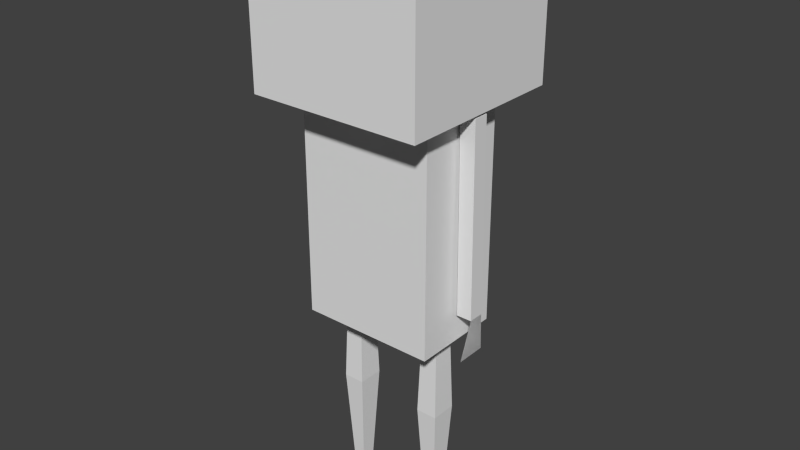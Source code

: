 # Source: human.blend  (saved by Blender 2.73.0; exported with 4.5.12 LTS)
import bpy
from mathutils import Matrix  # noqa: F401  (used for matrix-valued properties, if any)

bpy.ops.wm.read_factory_settings(use_empty=True)
scene = bpy.context.scene
scene.name = 'Scene'

# ---- collections
col_collection_1 = bpy.data.collections.new('Collection 1'); scene.collection.children.link(col_collection_1)

# ---- world
world_world = bpy.data.worlds.new('World'); scene.world = world_world
world_world.color = (0.05088, 0.05088, 0.05088)
world_world.use_sun_shadow = False
world_world.sun_shadow_jitter_overblur = 0.0
world_world.cycles.sampling_method = 'MANUAL'
world_world.cycles.sample_map_resolution = 256

# ---- meshes
me_arm_l = bpy.data.meshes.new('Arm.L')
me_arm_l.from_pydata([(-11.44, -1.0, 28.68), (-11.44, 1.0, 28.68), (-9.44, 1.0, 28.68), (-9.44, -1.0, 28.68), (-11.17, -1.0, 53.48), (-11.17, 1.0, 53.48), (-9.175, 1.0, 53.48), (-9.175, -1.0, 53.48), (-10.86, -1.992, 23.29), (-10.86, 1.992, 23.29), (-11.44, -1.0, 28.68), (-11.44, 1.0, 28.68), (-10.86, -1.992, 23.29), (-10.86, 1.992, 23.29), (11.15, -1.0, 28.68), (11.15, 1.0, 28.68), (9.154, 1.0, 28.68), (9.154, -1.0, 28.68), (10.89, -1.0, 53.48), (10.89, 1.0, 53.48), (8.888, 1.0, 53.48), (8.888, -1.0, 53.48), (10.67, -1.992, 23.24), (10.67, 1.992, 23.24), (11.15, -1.0, 28.68), (11.15, 1.0, 28.68), (10.67, -1.992, 23.24), (10.67, 1.992, 23.24), (-5.127, -1.239, 0.002228), (-5.127, 0.619, 0.002228), (-6.647, 0.619, 0.002228), (-6.647, -1.239, 0.002228), (-4.857, -1.569, 26.98), (-4.857, 0.9491, 26.98), (-6.917, 0.9491, 26.98), (-6.917, -1.569, 26.98), (-4.494, -2.014, 13.49), (-4.494, 1.393, 13.49), (-7.28, 1.393, 13.49), (-7.28, -2.014, 13.49), (-2.754, -11.43, 0.002228), (-9.02, -11.43, 0.002228), (-5.127, -1.239, 0.002228), (-6.647, -1.239, 0.002228), (-2.754, -11.43, 0.002228), (-9.02, -11.43, 0.002228), (6.808, -1.239, 0.002228), (6.808, 0.619, 0.002228), (5.288, 0.619, 0.002228), (5.288, -1.239, 0.002228), (7.078, -1.569, 26.98), (7.078, 0.9491, 26.98), (5.018, 0.9491, 26.98), (5.018, -1.569, 26.98), (7.441, -2.014, 13.49), (7.441, 1.393, 13.49), (4.654, 1.393, 13.49), (4.654, -2.014, 13.49), (9.181, -11.43, 0.002228), (2.915, -11.43, 0.002228), (6.808, -1.239, 0.002228), (5.288, -1.239, 0.002228), (9.181, -11.43, 0.002228), (2.915, -11.43, 0.002228), (8.898, -6.262, 24.75), (8.898, 5.797, 24.75), (-8.898, 5.797, 24.75), (-8.898, -6.262, 24.75), (8.898, -6.262, 53.87), (8.898, 5.797, 53.87), (-8.898, 5.797, 53.87), (-8.898, -6.262, 53.87), (11.35, -11.35, 53.86), (11.35, 11.35, 53.86), (-11.35, 11.35, 53.86), (-11.35, -11.35, 53.86), (11.35, -11.35, 73.97), (11.35, 11.35, 73.97), (-11.35, 11.35, 73.97), (-11.35, -11.35, 73.97)], [], [(4, 5, 1, 0), (5, 6, 2, 1), (6, 7, 3, 2), (7, 4, 0, 3), (0, 1, 2, 3), (7, 6, 5, 4), (1, 0, 8), (9, 1, 8), (11, 12, 10), (13, 12, 11), (18, 14, 15, 19), (19, 15, 16, 20), (20, 16, 17, 21), (21, 17, 14, 18), (14, 17, 16, 15), (21, 18, 19, 20), (15, 14, 22), (23, 15, 22), (25, 26, 24), (27, 26, 25), (36, 28, 29, 37), (37, 29, 30, 38), (38, 30, 31, 39), (39, 31, 28, 36), (28, 31, 30, 29), (35, 32, 33, 34), (32, 36, 37, 33), (33, 37, 38, 34), (34, 38, 39, 35), (35, 39, 36, 32), (28, 31, 41), (40, 28, 41), (42, 45, 43), (44, 45, 42), (54, 46, 47, 55), (55, 47, 48, 56), (56, 48, 49, 57), (57, 49, 46, 54), (46, 49, 48, 47), (53, 50, 51, 52), (50, 54, 55, 51), (51, 55, 56, 52), (52, 56, 57, 53), (53, 57, 54, 50), (46, 49, 59), (58, 46, 59), (60, 63, 61), (62, 63, 60), (68, 64, 65, 69), (69, 65, 66, 70), (70, 66, 67, 71), (71, 67, 64, 68), (64, 67, 66, 65), (71, 68, 69, 70), (77, 72, 73), (78, 73, 74), (79, 74, 75), (76, 75, 72), (75, 74, 73), (76, 77, 78), (77, 73, 78), (76, 72, 77), (79, 75, 76), (78, 74, 79), (79, 76, 78), (72, 75, 73)])
_uv = me_arm_l.uv_layers.new(name='UVMap')
_uv.uv.foreach_set('vector', [0.883, 0.6299, 0.906, 0.6299, 0.906, 0.9284, 0.883, 0.9284, 0.9685, 0.63, 0.9914, 0.6297, 0.9914, 0.9283, 0.9685, 0.9285, 0.9632, 0.9274, 0.9402, 0.9274, 0.9402, 0.6288, 0.9632, 0.6288, 0.9115, 0.6305, 0.9344, 0.6307, 0.9344, 0.9293, 0.9115, 0.929, 0.9513, 0.6, 0.9513, 0.6241, 0.9283, 0.6241, 0.9283, 0.6, 0.9329, 0.9813, 0.9099, 0.9813, 0.9099, 0.9573, 0.9329, 0.9573, 0.9503, 0.525, 0.9732, 0.525, 0.9846, 0.5898, 0.9389, 0.5898, 0.9503, 0.525, 0.9846, 0.5898, 0.9275, 0.525, 0.8932, 0.5899, 0.9046, 0.525, 0.9389, 0.5899, 0.8932, 0.5899, 0.9275, 0.525, 0.7501, 0.6289, 0.7501, 0.9275, 0.773, 0.9275, 0.773, 0.6289, 0.8384, 0.6305, 0.8384, 0.9291, 0.8613, 0.9288, 0.8613, 0.6303, 0.8323, 0.9285, 0.8323, 0.63, 0.8094, 0.63, 0.8094, 0.9285, 0.7793, 0.6293, 0.7793, 0.9278, 0.8023, 0.9281, 0.8023, 0.6295, 0.8162, 0.5936, 0.8162, 0.6177, 0.7932, 0.6177, 0.7932, 0.5936, 0.8181, 0.9764, 0.8181, 0.9523, 0.7952, 0.9523, 0.7952, 0.9764, 0.7655, 0.5152, 0.7884, 0.5152, 0.7998, 0.5807, 0.7541, 0.5807, 0.7655, 0.5152, 0.7998, 0.5807, 0.8442, 0.5157, 0.8099, 0.581, 0.8213, 0.5157, 0.8556, 0.581, 0.8099, 0.581, 0.8442, 0.5157, 0.951, 0.2006, 0.9599, 0.03824, 0.9812, 0.03824, 0.9901, 0.2006, 0.8329, 0.2018, 0.8402, 0.0394, 0.8577, 0.0394, 0.8649, 0.2018, 0.8709, 0.2009, 0.8798, 0.0385, 0.9011, 0.0385, 0.91, 0.2009, 0.9142, 0.2017, 0.9215, 0.03927, 0.9389, 0.03927, 0.9462, 0.2017, 0.885, 0.008917, 0.9025, 0.008917, 0.9025, 0.03129, 0.885, 0.03129, 0.8742, 0.3737, 0.8979, 0.3737, 0.8979, 0.404, 0.8742, 0.404, 0.9561, 0.363, 0.951, 0.2006, 0.9901, 0.2006, 0.985, 0.363, 0.8371, 0.3642, 0.8329, 0.2018, 0.8649, 0.2018, 0.8608, 0.3642, 0.876, 0.3633, 0.8709, 0.2009, 0.91, 0.2009, 0.9049, 0.3633, 0.9184, 0.364, 0.9142, 0.2017, 0.9462, 0.2017, 0.942, 0.364, 0.6861, 0.6023, 0.6738, 0.6023, 0.6547, 0.5162, 0.7052, 0.5162, 0.6861, 0.6023, 0.6547, 0.5162, 0.686, 0.426, 0.6546, 0.5122, 0.6738, 0.426, 0.7051, 0.5122, 0.6546, 0.5122, 0.686, 0.426, 0.6498, 0.2001, 0.6587, 0.03772, 0.68, 0.03772, 0.6889, 0.2001, 0.7348, 0.2005, 0.7421, 0.0381, 0.7595, 0.0381, 0.7668, 0.2005, 0.6052, 0.2011, 0.6141, 0.03873, 0.6354, 0.03873, 0.6443, 0.2011, 0.6964, 0.2003, 0.7036, 0.03792, 0.7211, 0.03792, 0.7284, 0.2003, 0.7003, 0.03134, 0.6829, 0.03134, 0.6829, 0.008969, 0.7003, 0.008969, 0.6784, 0.3714, 0.7021, 0.3714, 0.7021, 0.4017, 0.6784, 0.4017, 0.6549, 0.3625, 0.6498, 0.2001, 0.6889, 0.2001, 0.6838, 0.3625, 0.739, 0.3629, 0.7348, 0.2005, 0.7668, 0.2005, 0.7626, 0.3629, 0.6103, 0.3635, 0.6052, 0.2011, 0.6443, 0.2011, 0.6392, 0.3635, 0.7006, 0.3627, 0.6964, 0.2003, 0.7284, 0.2003, 0.7242, 0.3627, 0.5986, 0.6007, 0.5865, 0.6007, 0.5676, 0.5157, 0.6175, 0.5157, 0.5986, 0.6007, 0.5676, 0.5157, 0.5981, 0.4265, 0.5671, 0.5115, 0.586, 0.4265, 0.6169, 0.5115, 0.5671, 0.5115, 0.5981, 0.4265, 0.1126, 0.4028, 0.1126, 0.1306, 0.005146, 0.1306, 0.005146, 0.4028, 0.5955, 0.4026, 0.5955, 0.1305, 0.4369, 0.1305, 0.4369, 0.4026, 0.4174, 0.4026, 0.4174, 0.1305, 0.31, 0.1305, 0.31, 0.4026, 0.2901, 0.4002, 0.2901, 0.1281, 0.1316, 0.1281, 0.1316, 0.4002, 0.1281, 0.1115, 0.2944, 0.1115, 0.2944, 0.004036, 0.1281, 0.004036, 0.2983, 0.4156, 0.132, 0.4156, 0.132, 0.5231, 0.2983, 0.5231, 0.09845, 0.7895, 0.3038, 0.6163, 0.09845, 0.6163, 0.08815, 0.9906, 0.293, 0.8171, 0.08815, 0.8171, 0.5309, 0.7892, 0.7362, 0.6159, 0.5309, 0.6159, 0.3135, 0.7903, 0.5188, 0.617, 0.3135, 0.617, 0.3138, 0.6088, 0.3138, 0.4131, 0.5191, 0.4131, 0.3135, 0.7903, 0.3135, 0.986, 0.5188, 0.986, 0.293, 0.9906, 0.293, 0.8171, 0.08815, 0.9906, 0.3038, 0.7895, 0.3038, 0.6163, 0.09845, 0.7895, 0.5188, 0.7903, 0.5188, 0.617, 0.3135, 0.7903, 0.7362, 0.7892, 0.7362, 0.6159, 0.5309, 0.7892, 0.5188, 0.7903, 0.3135, 0.7903, 0.5188, 0.986, 0.5191, 0.6088, 0.3138, 0.6088, 0.5191, 0.4131])
me_arm_l.use_remesh_preserve_volume = False
me_arm_l.use_remesh_preserve_attributes = False
me_arm_l.use_mirror_vertex_groups = False
me_arm_l.update()

# ---- objects
ob_human = bpy.data.objects.new('human', me_arm_l)

# ---- transforms, parenting, visibility, modifiers, constraints
ob_human.location = (0.0, -2.842e-14, 1.192e-07)
ob_human.scale = (-0.04879, 0.04879, 0.04879)
ob_human.lineart.crease_threshold = 0.0

# ---- collection membership
col_collection_1.objects.link(ob_human)

# ---- scene / render settings (as saved in the file)
scene.frame_start = 1; scene.frame_end = 250; scene.frame_set(0)
scene.render.engine = 'BLENDER_EEVEE_NEXT'
scene.render.resolution_percentage = 50
scene.render.dither_intensity = 0.0
scene.cycles.use_denoising = False
scene.cycles.samples = 10
scene.cycles.sampling_pattern = 'TABULATED_SOBOL'
scene.cycles.light_sampling_threshold = 0.0
scene.cycles.use_adaptive_sampling = False
scene.cycles.use_light_tree = False
scene.cycles.blur_glossy = 0.0
scene.cycles.pixel_filter_type = 'GAUSSIAN'
scene.cycles.sample_clamp_indirect = 0.0
scene.view_settings.view_transform = 'Standard'
bpy.context.view_layer.update()

# ---- added for rendering (the .blend has no active camera and no usable light): camera, sun
cam_auto = bpy.data.cameras.new('AutoCamera')
cam_auto.lens = 50.0
cam_auto.sensor_width = 36.0
cam_auto.clip_end = 1000.0
ob_auto_camera = bpy.data.objects.new('AutoCamera', cam_auto)
scene.collection.objects.link(ob_auto_camera)
ob_auto_camera.location = (3.64405, -4.37214, 4.71802)
ob_auto_camera.rotation_euler = (1.09748, -7.21219e-08, 0.694738)
scene.camera = ob_auto_camera
light_auto_sun = bpy.data.lights.new('AutoSun', 'SUN')
light_auto_sun.energy = 3.0
light_auto_sun.angle = 0.0523599
ob_auto_sun = bpy.data.objects.new('AutoSun', light_auto_sun)
scene.collection.objects.link(ob_auto_sun)
ob_auto_sun.rotation_euler = (0.872665, 0.174533, 0.523599)
bpy.context.view_layer.update()
